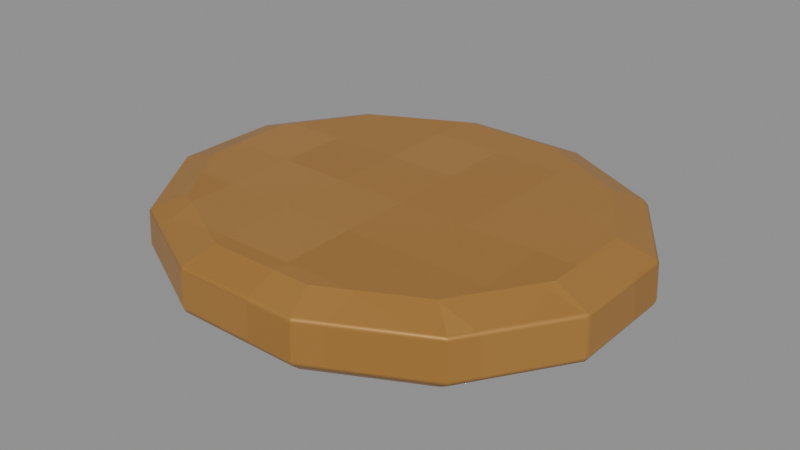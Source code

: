 # Source: Lid.blend  (saved by Blender 4.3.34; exported with 4.5.12 LTS)
import bpy
from mathutils import Matrix  # noqa: F401  (used for matrix-valued properties, if any)

bpy.ops.wm.read_factory_settings(use_empty=True)
scene = bpy.context.scene
scene.name = 'Isolated part'

# ---- collections
col_part_lid = bpy.data.collections.new('Part.Lid'); scene.collection.children.link(col_part_lid)

# ---- images (referenced by path relative to the original .blend; pixels are not part of the script)
import os
ASSET_DIR = os.environ.get("B2B_ASSET_DIR", "")  # directory of the original .blend (textures are referenced by path, not embedded)
HERE = os.path.dirname(os.path.abspath(__file__))  # packed textures are extracted next to this script under _unpacked/

def load_image(name, relpath, width, height, colorspace="sRGB"):
    """Load a texture the original file referenced (path relative to the .blend, or extracted next to this script)."""
    p = next((c for c in (os.path.join(HERE, relpath), os.path.join(ASSET_DIR, relpath)) if relpath and os.path.exists(c)), "")
    if p:
        img = bpy.data.images.load(p, check_existing=True)
        img.name = name
    else:  # same state as the original file: an image datablock whose file is absent (Cycles renders it pink)
        img = bpy.data.images.new(name, width, height)
        img.source = "FILE"
        img.filepath = "//" + (relpath or name)
    img.colorspace_settings.name = colorspace
    return img
img_minecraft___brass = load_image('Minecraft • Brass', '_unpacked/Brass.84c9f7ba.png', 64, 64, 'sRGB')

# ---- materials (node trees are filled in below, after node groups)
mat_minecraft___brass = bpy.data.materials.new('Minecraft / Brass')
mat_minecraft___brass.diffuse_color = (0.7176, 0.5216, 0.2627, 1.0)

# ---- material node trees
mat_minecraft___brass.use_nodes = True; mat_minecraft___brass.node_tree.nodes.clear()
_N = mat_minecraft___brass.node_tree.nodes; _L = mat_minecraft___brass.node_tree.links
n0 = _N.new('ShaderNodeBsdfPrincipled'); n0.name = 'Principled BSDF'; n0.location = (10, 300)
n0.inputs[1].default_value = 0.37
n0.inputs[2].default_value = 0.42
n1 = _N.new('ShaderNodeOutputMaterial'); n1.name = 'Material Output'; n1.location = (300, 300)
n2 = _N.new('ShaderNodeTexImage'); n2.name = 'Image Texture'; n2.location = (-580, 280)
n2.image = img_minecraft___brass
n2.interpolation = 'Closest'
_L.new(n0.outputs[0], n1.inputs[0])
_L.new(n2.outputs[0], n0.inputs[0])
n1.is_active_output = True

# ---- meshes
me_baysagetin_lid_001 = bpy.data.meshes.new('BaySageTin.Lid.001')
me_baysagetin_lid_001.from_pydata([(0.1149, 0.02769, 0.0), (0.08415, 0.07566, 0.0), (0.0308, 0.1034, 0.0), (-0.0308, 0.1034, 0.0), (-0.08415, 0.07566, 0.0), (-0.1149, 0.02769, 0.0), (-0.1149, -0.02769, 0.0), (-0.08415, -0.07566, 0.0), (-0.0308, -0.1034, 0.0), (0.0308, -0.1034, 0.0), (0.08415, -0.07566, 0.0), (0.1149, -0.02769, 0.0), (0.1275, 0.03002, 0.008), (0.09334, 0.08202, 0.008), (0.03416, 0.112, 0.008), (-0.03416, 0.112, 0.008), (-0.09334, 0.08202, 0.008), (-0.1275, 0.03002, 0.008), (-0.1275, -0.03002, 0.008), (-0.09334, -0.08202, 0.008), (-0.03416, -0.112, 0.008), (0.03416, -0.112, 0.008), (0.09334, -0.08202, 0.008), (0.1275, -0.03002, 0.008), (0.1265, 0.02976, 0.03), (0.09263, 0.08132, 0.03), (0.03391, 0.1111, 0.03), (-0.03391, 0.1111, 0.03), (-0.09263, 0.08132, 0.03), (-0.1265, 0.02976, 0.03), (-0.1265, -0.02976, 0.03), (-0.09263, -0.08132, 0.03), (-0.03391, -0.1111, 0.03), (0.03391, -0.1111, 0.03), (0.09263, -0.08132, 0.03), (0.1265, -0.02976, 0.03), (0.1063, 0.02536, 0.037), (0.07778, 0.0693, 0.037), (0.02847, 0.09466, 0.037), (-0.02847, 0.09466, 0.037), (-0.07778, 0.0693, 0.037), (-0.1063, 0.02536, 0.037), (-0.1063, -0.02536, 0.037), (-0.07778, -0.0693, 0.037), (-0.02847, -0.09466, 0.037), (0.02847, -0.09466, 0.037), (0.07778, -0.0693, 0.037), (0.1063, -0.02536, 0.037)], [], [(11, 10, 9, 8, 7, 6, 5, 4, 3, 2, 1, 0), (0, 1, 13, 12), (1, 2, 14, 13), (2, 3, 15, 14), (3, 4, 16, 15), (4, 5, 17, 16), (5, 6, 18, 17), (6, 7, 19, 18), (7, 8, 20, 19), (8, 9, 21, 20), (9, 10, 22, 21), (10, 11, 23, 22), (11, 0, 12, 23), (12, 13, 25, 24), (13, 14, 26, 25), (14, 15, 27, 26), (15, 16, 28, 27), (16, 17, 29, 28), (17, 18, 30, 29), (18, 19, 31, 30), (19, 20, 32, 31), (20, 21, 33, 32), (21, 22, 34, 33), (22, 23, 35, 34), (23, 12, 24, 35), (24, 25, 37, 36), (25, 26, 38, 37), (26, 27, 39, 38), (27, 28, 40, 39), (28, 29, 41, 40), (29, 30, 42, 41), (30, 31, 43, 42), (31, 32, 44, 43), (32, 33, 45, 44), (33, 34, 46, 45), (34, 35, 47, 46), (35, 24, 36, 47), (36, 37, 38, 39, 40, 41, 42, 43, 44, 45, 46, 47)])
_uv = me_baysagetin_lid_001.uv_layers.new(name='UV0.Surface')
_uv.uv.foreach_set('vector', [0.8353, 0.6722, 0.8106, 0.6338, 0.7679, 0.6117, 0.7187, 0.6117, 0.676, 0.6338, 0.6514, 0.6722, 0.6514, 0.7165, 0.676, 0.7549, 0.7187, 0.777, 0.7679, 0.777, 0.8106, 0.7549, 0.8353, 0.7165, 0.7655, 0.7863, 0.8038, 0.7617, 0.8089, 0.769, 0.7673, 0.7964, 0.8106, 0.7549, 0.7679, 0.777, 0.7706, 0.784, 0.818, 0.76, 0.7679, 0.777, 0.7187, 0.777, 0.716, 0.784, 0.7706, 0.784, 0.7187, 0.777, 0.676, 0.7549, 0.6686, 0.76, 0.716, 0.784, 0.8038, 0.627, 0.7655, 0.6024, 0.7673, 0.5924, 0.8089, 0.6197, 0.7655, 0.6024, 0.7212, 0.6024, 0.7193, 0.5924, 0.7673, 0.5924, 0.7212, 0.6024, 0.6828, 0.627, 0.6777, 0.6197, 0.7193, 0.5924, 0.676, 0.6338, 0.7187, 0.6117, 0.716, 0.6047, 0.6686, 0.6287, 0.7187, 0.6117, 0.7679, 0.6117, 0.7706, 0.6047, 0.716, 0.6047, 0.7679, 0.6117, 0.8106, 0.6338, 0.818, 0.6287, 0.7706, 0.6047, 0.6828, 0.7617, 0.7212, 0.7863, 0.7193, 0.7964, 0.6777, 0.769, 0.7212, 0.7863, 0.7655, 0.7863, 0.7673, 0.7964, 0.7193, 0.7964, 0.7673, 0.8888, 0.8089, 0.8888, 0.8084, 0.9064, 0.7671, 0.9064, 0.818, 0.8888, 0.7706, 0.8888, 0.7704, 0.9064, 0.8174, 0.9064, 0.7706, 0.8888, 0.716, 0.8888, 0.7162, 0.9064, 0.7704, 0.9064, 0.716, 0.8888, 0.6686, 0.8888, 0.6692, 0.9064, 0.7162, 0.9064, 0.8089, 0.8888, 0.7673, 0.8888, 0.7671, 0.9064, 0.8084, 0.9064, 0.7673, 0.8888, 0.7193, 0.8888, 0.7195, 0.9064, 0.7671, 0.9064, 0.7193, 0.8888, 0.6777, 0.8888, 0.6783, 0.9064, 0.7195, 0.9064, 0.6686, 0.8888, 0.716, 0.8888, 0.7162, 0.9064, 0.6692, 0.9064, 0.716, 0.8888, 0.7706, 0.8888, 0.7704, 0.9064, 0.7162, 0.9064, 0.7706, 0.8888, 0.818, 0.8888, 0.8174, 0.9064, 0.7704, 0.9064, 0.6777, 0.8888, 0.7193, 0.8888, 0.7195, 0.9064, 0.6783, 0.9064, 0.7193, 0.8888, 0.7673, 0.8888, 0.7671, 0.9064, 0.7195, 0.9064, 0.7671, 0.7956, 0.8084, 0.7685, 0.7987, 0.7566, 0.7636, 0.7794, 0.8174, 0.7594, 0.7704, 0.7832, 0.7661, 0.7701, 0.8055, 0.7498, 0.7704, 0.7832, 0.7162, 0.7832, 0.7205, 0.7701, 0.7661, 0.7701, 0.7162, 0.7832, 0.6692, 0.7594, 0.6811, 0.7498, 0.7205, 0.7701, 0.8084, 0.6203, 0.7671, 0.5931, 0.7636, 0.6094, 0.7987, 0.6321, 0.7671, 0.5931, 0.7195, 0.5931, 0.723, 0.6094, 0.7636, 0.6094, 0.7195, 0.5931, 0.6783, 0.6203, 0.6879, 0.6321, 0.723, 0.6094, 0.6692, 0.6293, 0.7162, 0.6055, 0.7205, 0.6186, 0.6811, 0.6389, 0.7162, 0.6055, 0.7704, 0.6055, 0.7661, 0.6186, 0.7205, 0.6186, 0.7704, 0.6055, 0.8174, 0.6293, 0.8055, 0.6389, 0.7661, 0.6186, 0.6783, 0.7685, 0.7195, 0.7956, 0.723, 0.7794, 0.6879, 0.7566, 0.7195, 0.7956, 0.7671, 0.7956, 0.7636, 0.7794, 0.723, 0.7794, 0.8283, 0.7147, 0.8055, 0.7498, 0.7661, 0.7701, 0.7205, 0.7701, 0.6811, 0.7498, 0.6583, 0.7147, 0.6583, 0.6741, 0.6811, 0.6389, 0.7205, 0.6186, 0.7661, 0.6186, 0.8055, 0.6389, 0.8283, 0.6741])
_uv.active_render = True
_uv = me_baysagetin_lid_001.uv_layers.new(name='UV1.Paint')
_uv.uv.foreach_set('vector', [0.09488, 0.2712, 0.04093, 0.2367, 0.009778, 0.1771, 0.009778, 0.1082, 0.04093, 0.0485, 0.09488, 0.01405, 0.1572, 0.01405, 0.2111, 0.0485, 0.2423, 0.1082, 0.2423, 0.1771, 0.2111, 0.2367, 0.1572, 0.2712, 0.1572, 0.2712, 0.2111, 0.2367, 0.2183, 0.247, 0.1598, 0.2852, 0.2111, 0.2367, 0.2423, 0.1771, 0.2521, 0.1808, 0.2183, 0.247, 0.2423, 0.1771, 0.2423, 0.1082, 0.2521, 0.1044, 0.2521, 0.1808, 0.2423, 0.1082, 0.2111, 0.0485, 0.2183, 0.03821, 0.2521, 0.1044, 0.2111, 0.0485, 0.1572, 0.01405, 0.1598, 7.986e-09, 0.2183, 0.03821, 0.1572, 0.01405, 0.09488, 0.01405, 0.09226, 2.819e-09, 0.1598, 7.986e-09, 0.09488, 0.01405, 0.04093, 0.0485, 0.03377, 0.03821, 0.09226, 2.819e-09, 0.04093, 0.0485, 0.009778, 0.1082, 6.141e-09, 0.1044, 0.03377, 0.03821, 0.009778, 0.1082, 0.009778, 0.1771, 0.0, 0.1808, 6.141e-09, 0.1044, 0.009778, 0.1771, 0.04093, 0.2367, 0.03377, 0.247, 0.0, 0.1808, 0.04093, 0.2367, 0.09488, 0.2712, 0.09226, 0.2852, 0.03377, 0.247, 0.09488, 0.2712, 0.1572, 0.2712, 0.1598, 0.2852, 0.09226, 0.2852, 0.207, 0.7711, 0.2061, 0.7039, 0.2309, 0.7038, 0.2317, 0.7705, 0.2061, 0.7039, 0.207, 0.6321, 0.2317, 0.6326, 0.2309, 0.7038, 0.207, 0.6321, 0.2093, 0.5752, 0.234, 0.5761, 0.2317, 0.6326, 0.2309, 0.8247, 0.2317, 0.8964, 0.2069, 0.8964, 0.2061, 0.8252, 0.2317, 0.8964, 0.2309, 0.9637, 0.2061, 0.9631, 0.2069, 0.8964, 0.9405, 0.5297, 0.9382, 0.485, 0.963, 0.4843, 0.9653, 0.5287, 0.9382, 0.485, 0.9374, 0.4177, 0.9621, 0.4176, 0.963, 0.4843, 0.9374, 0.4177, 0.9382, 0.346, 0.963, 0.3465, 0.9621, 0.4176, 0.9382, 0.346, 0.9405, 0.289, 0.9653, 0.2899, 0.963, 0.3465, 0.5249, 0.826, 0.5257, 0.8977, 0.501, 0.8977, 0.5001, 0.8265, 0.5257, 0.8977, 0.5249, 0.965, 0.5001, 0.9644, 0.501, 0.8977, 0.2093, 0.8159, 0.207, 0.7711, 0.2317, 0.7705, 0.234, 0.8149, 0.4194, 1.08e-08, 0.4773, 0.03793, 0.4638, 0.05454, 0.4144, 0.02269, 0.4773, 0.03793, 0.5108, 0.1036, 0.4923, 0.1097, 0.4638, 0.05454, 0.5108, 0.1036, 0.5108, 0.1795, 0.4923, 0.1734, 0.4923, 0.1097, 0.5108, 0.1795, 0.4773, 0.2452, 0.4638, 0.2285, 0.4923, 0.1734, 0.4773, 0.2452, 0.4194, 0.2831, 0.4144, 0.2604, 0.4638, 0.2285, 0.4194, 0.2831, 0.3524, 0.2831, 0.3573, 0.2604, 0.4144, 0.2604, 0.3524, 0.2831, 0.2944, 0.2452, 0.3079, 0.2285, 0.3573, 0.2604, 0.2944, 0.2452, 0.2609, 0.1795, 0.2794, 0.1734, 0.3079, 0.2285, 0.2609, 0.1795, 0.2609, 0.1036, 0.2794, 0.1097, 0.2794, 0.1734, 0.2609, 0.1036, 0.2944, 0.03793, 0.3079, 0.05454, 0.2794, 0.1097, 0.2944, 0.03793, 0.3524, 5.637e-09, 0.3573, 0.02269, 0.3079, 0.05454, 0.3524, 5.637e-09, 0.4194, 1.08e-08, 0.4144, 0.02269, 0.3573, 0.02269, 0.4144, 0.02269, 0.4638, 0.05454, 0.4923, 0.1097, 0.4923, 0.1734, 0.4638, 0.2285, 0.4144, 0.2604, 0.3573, 0.2604, 0.3079, 0.2285, 0.2794, 0.1734, 0.2794, 0.1097, 0.3079, 0.05454, 0.3573, 0.02269])
me_baysagetin_lid_001.materials.append(mat_minecraft___brass)
me_baysagetin_lid_001.update()

# ---- objects
ob_lid = bpy.data.objects.new('Lid', me_baysagetin_lid_001)

# ---- transforms, parenting, visibility, modifiers, constraints
ob_lid.location = (0.0, 0.0, 0.0)
_m = ob_lid.modifiers.new('Hand-finished edges', 'BEVEL')
_m.width = 0.0017
_m.width_pct = 0.0017
_m.harden_normals = True

# ---- collection membership
col_part_lid.objects.link(ob_lid)

# ---- scene / render settings (as saved in the file)
scene.frame_start = 1; scene.frame_end = 250; scene.frame_set(1)
scene.render.engine = 'BLENDER_EEVEE_NEXT'
scene.render.image_settings.exr_codec = 'NONE'
scene.render.simplify_subdivision_render = 0
scene.render.simplify_child_particles_render = 0.0
scene.eevee.use_volume_custom_range = False
scene.eevee.use_fast_gi = False
scene.eevee.use_shadows = False
scene.view_settings.white_balance_temperature = 0.0
scene.view_settings.white_balance_tint = 0.0
scene.view_settings.white_balance_whitepoint = (2.97, 0.5193, -0.0414)
bpy.context.view_layer.update()

# ---- added for rendering (the .blend has no active camera and no usable light): camera, sun + grey world if the file has none
cam_auto = bpy.data.cameras.new('AutoCamera')
cam_auto.lens = 50.0
cam_auto.sensor_width = 36.0
cam_auto.clip_end = 1000.0
ob_auto_camera = bpy.data.objects.new('AutoCamera', cam_auto)
scene.collection.objects.link(ob_auto_camera)
ob_auto_camera.location = (0.31576, -0.378913, 0.271108)
ob_auto_camera.rotation_euler = (1.09748, -7.21219e-08, 0.694738)
scene.camera = ob_auto_camera
light_auto_sun = bpy.data.lights.new('AutoSun', 'SUN')
light_auto_sun.energy = 3.0
light_auto_sun.angle = 0.0523599
ob_auto_sun = bpy.data.objects.new('AutoSun', light_auto_sun)
scene.collection.objects.link(ob_auto_sun)
ob_auto_sun.rotation_euler = (0.872665, 0.174533, 0.523599)
if scene.world is None:
    world_auto = bpy.data.worlds.new('AutoWorld')
    world_auto.color = (0.3, 0.3, 0.3)
    scene.world = world_auto
bpy.context.view_layer.update()
